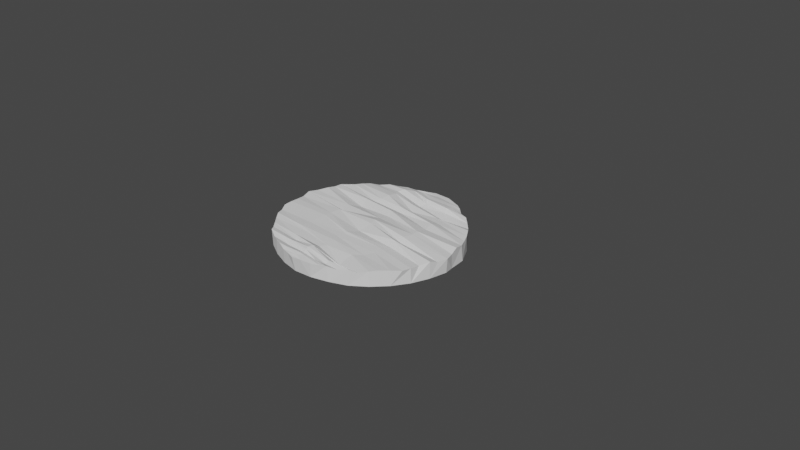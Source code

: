 # Source: slab.blend  (saved by Blender 2.90.8; exported with 4.5.12 LTS)
import bpy
from mathutils import Matrix  # noqa: F401  (used for matrix-valued properties, if any)

bpy.ops.wm.read_factory_settings(use_empty=True)
scene = bpy.context.scene
scene.name = 'Scene'

# ---- collections
col_collection = bpy.data.collections.new('Collection'); scene.collection.children.link(col_collection)

# ---- world
world_world = bpy.data.worlds.new('World'); scene.world = world_world
world_world.use_nodes = True; world_world.node_tree.nodes.clear()
_N = world_world.node_tree.nodes; _L = world_world.node_tree.links
n0 = _N.new('ShaderNodeOutputWorld'); n0.name = 'World Output'; n0.location = (300, 300)
n1 = _N.new('ShaderNodeBackground'); n1.name = 'Background'; n1.location = (10, 300)
n1.inputs[0].default_value = (0.05088, 0.05088, 0.05088, 1.0)
_L.new(n1.outputs[0], n0.inputs[0])
n0.is_active_output = True
world_world.color = (0.05088, 0.05088, 0.05088)
world_world.use_sun_shadow = False
world_world.sun_shadow_jitter_overblur = 0.0

# ---- cameras
cam_camera = bpy.data.cameras.new('Camera')
cam_camera.clip_end = 100.0
cam_camera.ortho_scale = 7.314

# ---- meshes
me_cylinder_002 = bpy.data.meshes.new('Cylinder.002')
me_cylinder_002.from_pydata([(-0.002313, 0.5844, -0.09716), (0.002566, 0.6303, 0.0374), (0.1966, 0.5445, -0.09115), (0.2835, 0.5566, 0.06337), (0.38, 0.4806, -0.09063), (0.3838, 0.4891, 0.06294), (0.5558, 0.3946, -0.09178), (0.5559, 0.3933, 0.07842), (0.7068, 0.2696, -0.09179), (0.7084, 0.2658, 0.05118), (0.8331, 0.1193, -0.09165), (0.8303, 0.1174, 0.0696), (0.9452, -0.05605, -0.09207), (0.9265, -0.05441, 0.06568), (0.981, -0.2418, -0.09166), (0.9765, -0.2382, 0.05653), (1.005, -0.3391, -0.09179), (1.017, -0.3384, 0.05979), (0.9804, -0.5341, -0.09159), (0.9796, -0.5315, 0.08581), (0.9241, -0.7215, -0.09161), (0.923, -0.7227, 0.06598), (0.8313, -0.8945, -0.09163), (0.8318, -0.8942, 0.07055), (0.7072, -1.046, -0.09165), (0.7051, -1.047, 0.06758), (0.5572, -1.173, -0.09178), (0.5781, -1.166, 0.07869), (0.3805, -1.258, -0.09156), (0.3565, -1.265, 0.06865), (0.196, -1.32, -0.09141), (0.2191, -1.334, 0.0653), (0.0001695, -1.345, -0.09261), (-3.258e-07, -1.379, 0.06638), (-0.1955, -1.319, -0.09144), (-0.1819, -1.336, 0.06689), (-0.3817, -1.26, -0.09168), (-0.3826, -1.262, 0.06834), (-0.5582, -1.174, -0.09178), (-0.5805, -1.168, 0.07299), (-0.7036, -1.043, -0.0918), (-0.6851, -1.049, 0.06698), (-0.8312, -0.8945, -0.09166), (-0.8316, -0.8952, 0.07226), (-0.93, -0.7234, -0.0919), (-0.9459, -0.7198, 0.06623), (-0.9709, -0.532, -0.09159), (-0.9619, -0.5345, 0.06921), (-1.011, -0.3403, -0.09227), (-1.027, -0.3376, 0.0685), (-0.9783, -0.2421, -0.09147), (-0.988, -0.2427, 0.06788), (-0.9239, -0.05476, -0.0917), (-0.9339, -0.05439, 0.06755), (-0.8248, 0.114, -0.09103), (-0.8228, 0.1227, 0.07264), (-0.7112, 0.2732, -0.09203), (-0.7326, 0.2677, 0.06849), (-0.5552, 0.394, -0.09171), (-0.5604, 0.3922, 0.07442), (-0.3823, 0.4855, -0.09175), (-0.3827, 0.4887, 0.06797), (-0.1908, 0.533, -0.08927), (-0.1973, 0.5403, 0.06832), (0.1003, 0.6144, 0.06282), (0.3477, 0.5166, 0.06713), (0.4431, 0.4402, 0.06614), (0.6303, 0.3339, 0.06197), (0.7657, 0.2014, 0.07724), (0.8776, 0.03155, 0.06063), (0.9532, -0.152, 0.08569), (0.992, -0.4434, 0.05546), (0.9301, -0.6251, 0.05893), (0.8987, -0.805, 0.06074), (0.7449, -0.9734, 0.07), (0.634, -1.111, 0.04872), (0.4696, -1.216, 0.05434), (0.2892, -1.298, 0.0696), (0.09567, -1.359, 0.06844), (-0.09618, -1.354, 0.06779), (-0.2926, -1.294, 0.0774), (-0.4702, -1.22, 0.05408), (-0.6316, -1.108, 0.06125), (-0.768, -0.9676, 0.0628), (-0.8796, -0.8094, 0.06196), (-0.9528, -0.6275, 0.07255), (-0.994, -0.4379, 0.05519), (-0.9411, -0.1446, 0.08166), (-0.9306, 0.02648, 0.06857), (-0.7785, 0.1937, 0.07373), (-0.6583, 0.3342, 0.05476), (-0.4696, 0.4413, 0.06701), (-0.2897, 0.5214, 0.05909), (-0.0748, 0.6039, 0.06454), (-0.001166, 0.5557, 0.06594), (0.01675, 0.4246, 0.08902), (0.04424, 0.3489, 0.06909), (-0.04331, 0.2125, 0.08394), (-0.05089, 0.0777, 0.08736), (-0.05818, -0.05453, 0.08928), (-0.03633, -0.2309, 0.07057), (-0.008474, -0.3331, 0.1032), (0.01602, -0.5468, 0.05557), (-0.0008916, -0.7071, 0.07029), (0.02266, -0.8727, 0.07414), (0.006908, -1.052, 0.0637), (-0.001875, -1.177, 0.104), (0.01115, -1.242, 0.06847), (-0.0003663, -1.324, 0.07691), (-0.01498, -1.286, 0.08643), (0.006311, -1.211, 0.0933), (0.004415, -1.127, 0.1056), (0.03549, -0.9862, 0.06618), (-0.04297, -0.7902, 0.06851), (-0.04123, -0.6713, 0.07759), (0.02897, -0.4065, 0.09739), (-0.009611, -0.1311, 0.06192), (0.02362, 0.02227, 0.05494), (0.06373, 0.1238, 0.05619), (-0.005479, 0.291, 0.04063), (0.005076, 0.3844, 0.1004), (-0.05108, 0.4864, 0.08326), (-0.5015, -0.2438, 0.06699), (-0.4624, -0.3575, 0.05414), (0.4906, -0.2804, 0.1006), (0.4632, -0.3843, 0.101), (-0.419, -0.1338, 0.03062), (-0.462, -0.02281, 0.07326), (-0.4074, 0.02116, 0.05498), (-0.3532, 0.07523, 0.081), (-0.323, 0.1579, 0.1038), (-0.3233, 0.2578, 0.0914), (-0.3646, 0.3237, 0.07991), (-0.3137, 0.376, 0.1037), (-0.2337, 0.4424, 0.09155), (-0.1253, 0.4774, 0.07984), (0.2257, 0.4462, 0.08755), (0.3049, 0.3693, 0.1046), (0.3909, 0.2328, 0.0409), (0.4752, 0.1076, 0.06473), (0.4644, -0.08611, 0.07699), (0.4702, -0.2064, 0.102), (0.441, 0.02011, 0.09593), (0.3392, 0.2011, 0.05837), (0.3129, 0.3313, 0.06325), (0.3219, 0.4312, 0.09222), (-0.2358, -1.219, 0.04228), (0.2927, -1.213, 0.04367), (-0.2639, -1.111, 0.04833), (0.3472, -1.11, 0.01916), (-0.3181, -0.9469, 0.06934), (0.3427, -0.9367, 0.06008), (-0.4342, -0.7899, 0.07002), (0.4704, -0.7586, 0.06445), (-0.4606, -0.5935, 0.08185), (0.5217, -0.5771, 0.06217), (-0.4566, -0.3984, 0.08254), (0.4973, -0.4458, 0.06589), (-0.4577, -0.5176, 0.07932), (-0.453, -0.7568, 0.07139), (-0.4462, -0.9038, 0.07784), (-0.3591, -1.053, 0.06365), (-0.327, -1.163, 0.06742), (0.4593, -0.5031, 0.1088), (0.4207, -0.658, 0.06945), (0.4242, -0.8551, 0.05805), (0.3695, -1.109, 0.02723), (0.2833, -1.17, 0.06472), (-0.1327, -1.249, 0.06536), (0.2013, -1.258, 0.06795), (-0.2074, -1.298, 0.08159), (0.06187, -1.284, 0.07885), (-0.1447, 0.5093, 0.0805), (0.2097, 0.5045, 0.08081)], [], [(0, 1, 64, 3, 2), (2, 3, 65, 5, 4), (4, 5, 66, 7, 6), (6, 7, 67, 9, 8), (8, 9, 68, 11, 10), (10, 11, 69, 13, 12), (12, 13, 70, 15, 14), (14, 15, 17, 16), (16, 17, 71, 19, 18), (18, 19, 72, 21, 20), (20, 21, 73, 23, 22), (22, 23, 74, 25, 24), (24, 25, 75, 27, 26), (26, 27, 76, 29, 28), (28, 29, 77, 31, 30), (32, 78, 33), (32, 33, 79), (34, 35, 80, 37, 36), (36, 37, 81, 39, 38), (38, 39, 82, 41, 40), (40, 41, 83, 43, 42), (42, 43, 84, 45, 44), (44, 45, 85, 47, 46), (46, 47, 86, 49, 48), (48, 49, 51, 50), (50, 51, 87, 53, 52), (52, 53, 88, 55, 54), (54, 55, 89, 57, 56), (56, 57, 90, 59, 58), (58, 59, 91, 61, 60), (3, 64, 94), (60, 61, 92, 63, 62), (62, 63, 93, 1, 0), (0, 2, 4, 6, 8, 10, 12, 14, 16, 18, 20, 22, 24, 26, 28, 30, 32, 34, 36, 38, 40, 42, 44, 46, 48, 50, 52, 54, 56, 58, 60, 62), (94, 63, 92, 172), (134, 135, 61, 91), (132, 133, 59, 90), (130, 131, 57, 89), (128, 129, 55, 88), (126, 127, 53, 87), (156, 123, 49, 86), (154, 158, 47, 85), (152, 159, 45, 84), (150, 160, 43, 83), (148, 161, 41, 82), (146, 162, 39, 81), (170, 168, 37, 80), (33, 78, 79), (79, 108, 35), (79, 78, 108), (78, 31, 108), (108, 109, 170), (108, 171, 109), (171, 169, 107, 109), (168, 146, 81, 37), (169, 147, 110, 107), (147, 167, 106, 110), (162, 148, 82, 39), (167, 149, 111, 106), (149, 166, 105, 111), (161, 150, 83, 41), (166, 151, 112, 105), (151, 165, 104, 112), (160, 152, 84, 43), (165, 153, 113, 104), (153, 164, 103, 113), (159, 154, 85, 45), (164, 155, 114, 103), (155, 163, 102, 114), (158, 156, 86, 47), (163, 157, 115, 102), (157, 125, 101, 115), (122, 126, 87, 51), (124, 141, 116, 100), (141, 140, 99, 116), (127, 128, 88, 53), (140, 142, 117, 99), (142, 139, 98, 117), (129, 130, 89, 55), (139, 143, 118, 98), (143, 138, 97, 118), (131, 132, 90, 57), (138, 144, 119, 97), (144, 137, 96, 119), (133, 134, 91, 59), (137, 145, 120, 96), (145, 136, 95, 120), (135, 172, 92, 61), (136, 173, 121, 95), (173, 94, 121), (94, 93, 63), (94, 64, 93), (64, 1, 93), (124, 125, 17, 15), (120, 95, 135, 134), (96, 120, 134, 133), (119, 96, 133, 132), (97, 119, 132, 131), (118, 97, 131, 130), (98, 118, 130, 129), (117, 98, 129, 128), (99, 117, 128, 127), (116, 99, 127, 126), (100, 116, 126, 122), (13, 69, 142, 140), (70, 13, 140, 141), (11, 68, 143, 139), (69, 11, 139, 142), (9, 67, 144, 138), (68, 9, 138, 143), (7, 66, 145, 137), (67, 7, 137, 144), (66, 5, 136, 145), (15, 70, 141, 124), (102, 115, 156, 158), (103, 114, 154, 159), (114, 102, 158, 154), (104, 113, 152, 160), (113, 103, 159, 152), (105, 112, 150, 161), (112, 104, 160, 150), (106, 111, 148, 162), (111, 105, 161, 148), (110, 106, 162, 146), (115, 101, 123, 156), (19, 71, 157, 163), (72, 19, 163, 155), (21, 72, 155, 164), (73, 21, 164, 153), (23, 73, 153, 165), (74, 23, 165, 151), (25, 74, 151, 166), (75, 25, 166, 149), (27, 75, 149, 167), (76, 27, 167, 147), (71, 17, 125, 157), (109, 107, 168, 170), (107, 110, 146, 168), (35, 108, 170, 80), (77, 29, 169, 171), (29, 76, 147, 169), (31, 77, 171, 108), (5, 65, 173, 136), (95, 121, 172, 135), (65, 3, 94, 173), (121, 94, 172), (30, 31, 78, 32), (34, 32, 79, 35), (122, 51, 49, 123), (124, 100, 101, 125), (100, 122, 123, 101)])
_uv = me_cylinder_002.uv_layers.new(name='UVMap')
_uv.uv.foreach_set('vector', [1.0, 0.5, 1.0, 1.0, 0.9844, 1.0, 0.9688, 1.0, 0.9688, 0.5, 0.9688, 0.5, 0.9688, 1.0, 0.9531, 1.0, 0.9375, 1.0, 0.9375, 0.5, 0.9375, 0.5, 0.9375, 1.0, 0.9219, 1.0, 0.9062, 1.0, 0.9062, 0.5, 0.9062, 0.5, 0.9062, 1.0, 0.8906, 1.0, 0.875, 1.0, 0.875, 0.5, 0.875, 0.5, 0.875, 1.0, 0.8594, 1.0, 0.8438, 1.0, 0.8438, 0.5, 0.8438, 0.5, 0.8438, 1.0, 0.8281, 1.0, 0.8125, 1.0, 0.8125, 0.5, 0.8125, 0.5, 0.8125, 1.0, 0.7969, 1.0, 0.7812, 1.0, 0.7812, 0.5, 0.7812, 0.5, 0.7812, 1.0, 0.75, 1.0, 0.75, 0.5, 0.75, 0.5, 0.75, 1.0, 0.7344, 1.0, 0.7188, 1.0, 0.7188, 0.5, 0.7188, 0.5, 0.7188, 1.0, 0.7031, 1.0, 0.6875, 1.0, 0.6875, 0.5, 0.6875, 0.5, 0.6875, 1.0, 0.6719, 1.0, 0.6562, 1.0, 0.6562, 0.5, 0.6562, 0.5, 0.6562, 1.0, 0.6406, 1.0, 0.625, 1.0, 0.625, 0.5, 0.625, 0.5, 0.625, 1.0, 0.6094, 1.0, 0.5938, 1.0, 0.5938, 0.5, 0.5938, 0.5, 0.5938, 1.0, 0.5781, 1.0, 0.5625, 1.0, 0.5625, 0.5, 0.5625, 0.5, 0.5625, 1.0, 0.5469, 1.0, 0.5312, 1.0, 0.5312, 0.5, 0.5, 0.5, 0.5156, 1.0, 0.5, 1.0, 0.5, 0.5, 0.5, 1.0, 0.4844, 1.0, 0.4688, 0.5, 0.4688, 1.0, 0.4531, 1.0, 0.4375, 1.0, 0.4375, 0.5, 0.4375, 0.5, 0.4375, 1.0, 0.4219, 1.0, 0.4062, 1.0, 0.4062, 0.5, 0.4062, 0.5, 0.4062, 1.0, 0.3906, 1.0, 0.375, 1.0, 0.375, 0.5, 0.375, 0.5, 0.375, 1.0, 0.3594, 1.0, 0.3438, 1.0, 0.3438, 0.5, 0.3438, 0.5, 0.3438, 1.0, 0.3281, 1.0, 0.3125, 1.0, 0.3125, 0.5, 0.3125, 0.5, 0.3125, 1.0, 0.2969, 1.0, 0.2812, 1.0, 0.2812, 0.5, 0.2812, 0.5, 0.2812, 1.0, 0.2656, 1.0, 0.25, 1.0, 0.25, 0.5, 0.25, 0.5, 0.25, 1.0, 0.2188, 1.0, 0.2188, 0.5, 0.2188, 0.5, 0.2188, 1.0, 0.2031, 1.0, 0.1875, 1.0, 0.1875, 0.5, 0.1875, 0.5, 0.1875, 1.0, 0.1719, 1.0, 0.1562, 1.0, 0.1562, 0.5, 0.1562, 0.5, 0.1562, 1.0, 0.1406, 1.0, 0.125, 1.0, 0.125, 0.5, 0.125, 0.5, 0.125, 1.0, 0.1094, 1.0, 0.09375, 1.0, 0.09375, 0.5, 0.09375, 0.5, 0.09375, 1.0, 0.07812, 1.0, 0.0625, 1.0, 0.0625, 0.5, 0.2968, 0.4854, 0.2734, 0.4877, 0.25, 0.4854, 0.0625, 0.5, 0.0625, 1.0, 0.04688, 1.0, 0.03125, 1.0, 0.03125, 0.5, 0.03125, 0.5, 0.03125, 1.0, 0.01562, 1.0, 0.0, 1.0, 0.0, 0.5, 0.75, 0.49, 0.7968, 0.4854, 0.8418, 0.4717, 0.8833, 0.4496, 0.9197, 0.4197, 0.9496, 0.3833, 0.9717, 0.3418, 0.9854, 0.2968, 0.99, 0.25, 0.9854, 0.2032, 0.9717, 0.1582, 0.9496, 0.1167, 0.9197, 0.08029, 0.8833, 0.05045, 0.8418, 0.02827, 0.7968, 0.01461, 0.75, 0.01, 0.7032, 0.01461, 0.6582, 0.02827, 0.6167, 0.05045, 0.5803, 0.08029, 0.5504, 0.1167, 0.5283, 0.1582, 0.5146, 0.2032, 0.51, 0.25, 0.5146, 0.2968, 0.5283, 0.3418, 0.5504, 0.3833, 0.5803, 0.4197, 0.6167, 0.4496, 0.6582, 0.4717, 0.7032, 0.4854, 0.25, 0.4854, 0.2032, 0.4854, 0.1807, 0.4786, 0.2153, 0.4786, 0.1937, 0.4606, 0.2041, 0.4717, 0.1582, 0.4717, 0.1374, 0.4606, 0.1742, 0.4346, 0.1833, 0.4496, 0.1167, 0.4496, 0.09848, 0.4346, 0.1577, 0.4015, 0.1651, 0.4197, 0.08029, 0.4197, 0.06537, 0.4015, 0.1447, 0.3626, 0.1502, 0.3833, 0.05045, 0.3833, 0.03936, 0.3626, 0.1357, 0.3193, 0.1391, 0.3418, 0.02827, 0.3418, 0.02144, 0.3193, 0.1312, 0.2266, 0.13, 0.25, 0.01, 0.25, 0.01231, 0.2266, 0.1357, 0.1807, 0.1323, 0.2032, 0.01461, 0.2032, 0.02144, 0.1807, 0.1447, 0.1374, 0.1391, 0.1582, 0.02827, 0.1582, 0.03936, 0.1374, 0.1577, 0.09848, 0.1502, 0.1167, 0.05045, 0.1167, 0.06537, 0.09848, 0.1742, 0.06537, 0.1651, 0.08029, 0.08029, 0.08029, 0.09848, 0.06537, 0.1937, 0.03936, 0.1833, 0.05045, 0.1167, 0.05045, 0.1374, 0.03936, 0.2153, 0.02144, 0.2041, 0.02827, 0.1582, 0.02827, 0.1807, 0.02144, 0.25, 0.01, 0.2734, 0.01231, 0.2266, 0.01231, 0.2266, 0.01231, 0.25, 0.01461, 0.2032, 0.01461, 0.2266, 0.01231, 0.2734, 0.01231, 0.25, 0.01461, 0.2734, 0.01231, 0.2968, 0.01461, 0.25, 0.01461, 0.25, 0.01461, 0.25, 0.02144, 0.2153, 0.02144, 0.25, 0.01461, 0.2847, 0.02144, 0.25, 0.02144, 0.2847, 0.02144, 0.2959, 0.02827, 0.25, 0.02827, 0.25, 0.02144, 0.2041, 0.02827, 0.1937, 0.03936, 0.1374, 0.03936, 0.1582, 0.02827, 0.2959, 0.02827, 0.3063, 0.03936, 0.25, 0.03936, 0.25, 0.02827, 0.3063, 0.03936, 0.3167, 0.05045, 0.25, 0.05045, 0.25, 0.03936, 0.1833, 0.05045, 0.1742, 0.06537, 0.09848, 0.06537, 0.1167, 0.05045, 0.3167, 0.05045, 0.3258, 0.06537, 0.25, 0.06537, 0.25, 0.05045, 0.3258, 0.06537, 0.3349, 0.08029, 0.25, 0.08029, 0.25, 0.06537, 0.1651, 0.08029, 0.1577, 0.09848, 0.06537, 0.09848, 0.08029, 0.08029, 0.3349, 0.08029, 0.3423, 0.09848, 0.25, 0.09848, 0.25, 0.08029, 0.3423, 0.09848, 0.3498, 0.1167, 0.25, 0.1167, 0.25, 0.09848, 0.1502, 0.1167, 0.1447, 0.1374, 0.03936, 0.1374, 0.05045, 0.1167, 0.3498, 0.1167, 0.3553, 0.1374, 0.25, 0.1374, 0.25, 0.1167, 0.3553, 0.1374, 0.3609, 0.1582, 0.25, 0.1582, 0.25, 0.1374, 0.1391, 0.1582, 0.1357, 0.1807, 0.02144, 0.1807, 0.02827, 0.1582, 0.3609, 0.1582, 0.3643, 0.1807, 0.25, 0.1807, 0.25, 0.1582, 0.3643, 0.1807, 0.3677, 0.2032, 0.25, 0.2032, 0.25, 0.1807, 0.1323, 0.2032, 0.1312, 0.2266, 0.01231, 0.2266, 0.01461, 0.2032, 0.3677, 0.2032, 0.3688, 0.2266, 0.25, 0.2266, 0.25, 0.2032, 0.3688, 0.2266, 0.37, 0.25, 0.25, 0.25, 0.25, 0.2266, 0.1323, 0.2968, 0.1357, 0.3193, 0.02144, 0.3193, 0.01461, 0.2968, 0.3677, 0.2968, 0.3643, 0.3193, 0.25, 0.3193, 0.25, 0.2968, 0.3643, 0.3193, 0.3609, 0.3418, 0.25, 0.3418, 0.25, 0.3193, 0.1391, 0.3418, 0.1447, 0.3626, 0.03936, 0.3626, 0.02827, 0.3418, 0.3609, 0.3418, 0.3553, 0.3626, 0.25, 0.3626, 0.25, 0.3418, 0.3553, 0.3626, 0.3498, 0.3833, 0.25, 0.3833, 0.25, 0.3626, 0.1502, 0.3833, 0.1577, 0.4015, 0.06537, 0.4015, 0.05045, 0.3833, 0.3498, 0.3833, 0.3423, 0.4015, 0.25, 0.4015, 0.25, 0.3833, 0.3423, 0.4015, 0.3349, 0.4197, 0.25, 0.4197, 0.25, 0.4015, 0.1651, 0.4197, 0.1742, 0.4346, 0.09848, 0.4346, 0.08029, 0.4197, 0.3349, 0.4197, 0.3258, 0.4346, 0.25, 0.4346, 0.25, 0.4197, 0.3258, 0.4346, 0.3167, 0.4496, 0.25, 0.4496, 0.25, 0.4346, 0.1833, 0.4496, 0.1937, 0.4606, 0.1374, 0.4606, 0.1167, 0.4496, 0.3167, 0.4496, 0.3063, 0.4606, 0.25, 0.4606, 0.25, 0.4496, 0.3063, 0.4606, 0.2959, 0.4717, 0.25, 0.4717, 0.25, 0.4606, 0.2041, 0.4717, 0.2153, 0.4786, 0.1807, 0.4786, 0.1582, 0.4717, 0.2959, 0.4717, 0.2847, 0.4786, 0.25, 0.4786, 0.25, 0.4717, 0.2847, 0.4786, 0.25, 0.4854, 0.25, 0.4786, 0.25, 0.4854, 0.2266, 0.4877, 0.2032, 0.4854, 0.25, 0.4854, 0.2734, 0.4877, 0.2266, 0.4877, 0.2734, 0.4877, 0.25, 0.49, 0.2266, 0.4877, 0.3677, 0.2968, 0.37, 0.25, 0.49, 0.25, 0.4854, 0.2968, 0.25, 0.4606, 0.25, 0.4717, 0.2041, 0.4717, 0.1937, 0.4606, 0.25, 0.4496, 0.25, 0.4606, 0.1937, 0.4606, 0.1833, 0.4496, 0.25, 0.4346, 0.25, 0.4496, 0.1833, 0.4496, 0.1742, 0.4346, 0.25, 0.4197, 0.25, 0.4346, 0.1742, 0.4346, 0.1651, 0.4197, 0.25, 0.4015, 0.25, 0.4197, 0.1651, 0.4197, 0.1577, 0.4015, 0.25, 0.3833, 0.25, 0.4015, 0.1577, 0.4015, 0.1502, 0.3833, 0.25, 0.3626, 0.25, 0.3833, 0.1502, 0.3833, 0.1447, 0.3626, 0.25, 0.3418, 0.25, 0.3626, 0.1447, 0.3626, 0.1391, 0.3418, 0.25, 0.3193, 0.25, 0.3418, 0.1391, 0.3418, 0.1357, 0.3193, 0.25, 0.2968, 0.25, 0.3193, 0.1357, 0.3193, 0.1323, 0.2968, 0.4717, 0.3418, 0.4606, 0.3626, 0.3553, 0.3626, 0.3609, 0.3418, 0.4786, 0.3193, 0.4717, 0.3418, 0.3609, 0.3418, 0.3643, 0.3193, 0.4496, 0.3833, 0.4346, 0.4015, 0.3423, 0.4015, 0.3498, 0.3833, 0.4606, 0.3626, 0.4496, 0.3833, 0.3498, 0.3833, 0.3553, 0.3626, 0.4197, 0.4197, 0.4015, 0.4346, 0.3258, 0.4346, 0.3349, 0.4197, 0.4346, 0.4015, 0.4197, 0.4197, 0.3349, 0.4197, 0.3423, 0.4015, 0.3833, 0.4496, 0.3626, 0.4606, 0.3063, 0.4606, 0.3167, 0.4496, 0.4015, 0.4346, 0.3833, 0.4496, 0.3167, 0.4496, 0.3258, 0.4346, 0.3626, 0.4606, 0.3418, 0.4717, 0.2959, 0.4717, 0.3063, 0.4606, 0.4854, 0.2968, 0.4786, 0.3193, 0.3643, 0.3193, 0.3677, 0.2968, 0.25, 0.2032, 0.25, 0.2266, 0.1312, 0.2266, 0.1323, 0.2032, 0.25, 0.1582, 0.25, 0.1807, 0.1357, 0.1807, 0.1391, 0.1582, 0.25, 0.1807, 0.25, 0.2032, 0.1323, 0.2032, 0.1357, 0.1807, 0.25, 0.1167, 0.25, 0.1374, 0.1447, 0.1374, 0.1502, 0.1167, 0.25, 0.1374, 0.25, 0.1582, 0.1391, 0.1582, 0.1447, 0.1374, 0.25, 0.08029, 0.25, 0.09848, 0.1577, 0.09848, 0.1651, 0.08029, 0.25, 0.09848, 0.25, 0.1167, 0.1502, 0.1167, 0.1577, 0.09848, 0.25, 0.05045, 0.25, 0.06537, 0.1742, 0.06537, 0.1833, 0.05045, 0.25, 0.06537, 0.25, 0.08029, 0.1651, 0.08029, 0.1742, 0.06537, 0.25, 0.03936, 0.25, 0.05045, 0.1833, 0.05045, 0.1937, 0.03936, 0.25, 0.2266, 0.25, 0.25, 0.13, 0.25, 0.1312, 0.2266, 0.4854, 0.2032, 0.4877, 0.2266, 0.3688, 0.2266, 0.3677, 0.2032, 0.4786, 0.1807, 0.4854, 0.2032, 0.3677, 0.2032, 0.3643, 0.1807, 0.4717, 0.1582, 0.4786, 0.1807, 0.3643, 0.1807, 0.3609, 0.1582, 0.4606, 0.1374, 0.4717, 0.1582, 0.3609, 0.1582, 0.3553, 0.1374, 0.4496, 0.1167, 0.4606, 0.1374, 0.3553, 0.1374, 0.3498, 0.1167, 0.4346, 0.09848, 0.4496, 0.1167, 0.3498, 0.1167, 0.3423, 0.09848, 0.4197, 0.08029, 0.4346, 0.09848, 0.3423, 0.09848, 0.3349, 0.08029, 0.4015, 0.06537, 0.4197, 0.08029, 0.3349, 0.08029, 0.3258, 0.06537, 0.3833, 0.05045, 0.4015, 0.06537, 0.3258, 0.06537, 0.3167, 0.05045, 0.3626, 0.03936, 0.3833, 0.05045, 0.3167, 0.05045, 0.3063, 0.03936, 0.4877, 0.2266, 0.49, 0.25, 0.37, 0.25, 0.3688, 0.2266, 0.25, 0.02144, 0.25, 0.02827, 0.2041, 0.02827, 0.2153, 0.02144, 0.25, 0.02827, 0.25, 0.03936, 0.1937, 0.03936, 0.2041, 0.02827, 0.2032, 0.01461, 0.25, 0.01461, 0.2153, 0.02144, 0.1807, 0.02144, 0.3193, 0.02144, 0.3418, 0.02827, 0.2959, 0.02827, 0.2847, 0.02144, 0.3418, 0.02827, 0.3626, 0.03936, 0.3063, 0.03936, 0.2959, 0.02827, 0.2968, 0.01461, 0.3193, 0.02144, 0.2847, 0.02144, 0.25, 0.01461, 0.3418, 0.4717, 0.3193, 0.4786, 0.2847, 0.4786, 0.2959, 0.4717, 0.25, 0.4717, 0.25, 0.4786, 0.2153, 0.4786, 0.2041, 0.4717, 0.3193, 0.4786, 0.2968, 0.4854, 0.25, 0.4854, 0.2847, 0.4786, 0.25, 0.4786, 0.25, 0.4854, 0.2153, 0.4786, 0.5312, 0.5, 0.5312, 1.0, 0.5156, 1.0, 0.5, 0.5, 0.4688, 0.5, 0.5, 0.5, 0.4844, 1.0, 0.4688, 1.0, 0.1323, 0.2968, 0.01461, 0.2968, 0.01, 0.25, 0.13, 0.25, 0.3677, 0.2968, 0.25, 0.2968, 0.25, 0.25, 0.37, 0.25, 0.25, 0.2968, 0.1323, 0.2968, 0.13, 0.25, 0.25, 0.25])
me_cylinder_002.use_remesh_fix_poles = True
me_cylinder_002.use_remesh_preserve_attributes = False
me_cylinder_002.use_mirror_vertex_groups = False
me_cylinder_002.update()

# ---- objects
ob_camera = bpy.data.objects.new('Camera', cam_camera)
ob_cylinder = bpy.data.objects.new('Cylinder', me_cylinder_002)

# ---- transforms, parenting, visibility, modifiers, constraints
ob_camera.location = (7.359, -6.926, 4.958)
ob_camera.rotation_euler = (1.109, 0.0, 0.8149)
ob_camera.lock_rotations_4d = False
ob_camera.empty_display_type = 'ARROWS'
ob_camera.color = (0.0, 0.0, 0.0, 0.0)
ob_camera.display_type = 'WIRE'
ob_camera.lineart.crease_threshold = 0.0
ob_cylinder.location = (0.0, 0.0, 0.0)
ob_cylinder.lineart.crease_threshold = 0.0

# ---- collection membership
col_collection.objects.link(ob_camera)
col_collection.objects.link(ob_cylinder)

# ---- scene / render settings (as saved in the file)
scene.camera = ob_camera
scene.frame_start = 1; scene.frame_end = 250; scene.frame_set(1)
scene.render.engine = 'BLENDER_EEVEE_NEXT'
scene.cycles.use_denoising = False
scene.cycles.samples = 128
scene.cycles.sampling_pattern = 'TABULATED_SOBOL'
scene.cycles.use_adaptive_sampling = False
scene.cycles.use_light_tree = False
scene.view_settings.view_transform = 'Filmic'
bpy.context.view_layer.update()

# ---- added for rendering (the .blend has no usable light): sun
light_auto_sun = bpy.data.lights.new('AutoSun', 'SUN')
light_auto_sun.energy = 3.0
light_auto_sun.angle = 0.0523599
ob_auto_sun = bpy.data.objects.new('AutoSun', light_auto_sun)
scene.collection.objects.link(ob_auto_sun)
ob_auto_sun.rotation_euler = (0.872665, 0.174533, 0.523599)
bpy.context.view_layer.update()

